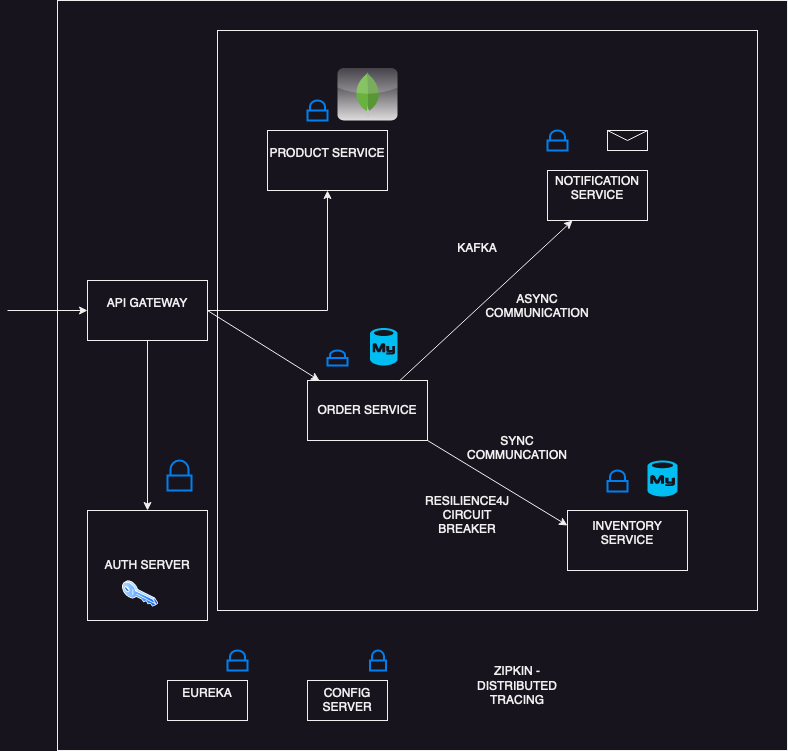

The diagram above was exported from draw.io. Its source (the exported page's mxGraphModel, read from the mxfile embedded in the PNG):
<mxGraphModel dx="1194" dy="792" grid="1" gridSize="10" guides="1" tooltips="1" connect="1" arrows="1" fold="1" page="1" pageScale="1" pageWidth="827" pageHeight="1169" math="0" shadow="0">
  <root>
    <mxCell id="0" />
    <mxCell id="1" parent="0" />
    <mxCell id="oz1kHio7hNIgZnj7D462-1" value="" style="rounded=0;whiteSpace=wrap;html=1;" vertex="1" parent="1">
      <mxGeometry x="60" y="20" width="730" height="750" as="geometry" />
    </mxCell>
    <mxCell id="oz1kHio7hNIgZnj7D462-2" value="" style="endArrow=classic;html=1;rounded=0;entryX=0;entryY=0.5;entryDx=0;entryDy=0;" edge="1" parent="1" target="oz1kHio7hNIgZnj7D462-3">
      <mxGeometry width="50" height="50" relative="1" as="geometry">
        <mxPoint x="10" y="330" as="sourcePoint" />
        <mxPoint x="440" y="360" as="targetPoint" />
      </mxGeometry>
    </mxCell>
    <mxCell id="oz1kHio7hNIgZnj7D462-8" value="" style="edgeStyle=orthogonalEdgeStyle;rounded=0;orthogonalLoop=1;jettySize=auto;html=1;entryX=0.5;entryY=0;entryDx=0;entryDy=0;" edge="1" parent="1" source="oz1kHio7hNIgZnj7D462-3" target="oz1kHio7hNIgZnj7D462-9">
      <mxGeometry relative="1" as="geometry">
        <mxPoint x="210" y="470" as="targetPoint" />
      </mxGeometry>
    </mxCell>
    <mxCell id="oz1kHio7hNIgZnj7D462-27" style="edgeStyle=orthogonalEdgeStyle;rounded=0;orthogonalLoop=1;jettySize=auto;html=1;exitX=1;exitY=0.5;exitDx=0;exitDy=0;" edge="1" parent="1" source="oz1kHio7hNIgZnj7D462-3" target="oz1kHio7hNIgZnj7D462-14">
      <mxGeometry relative="1" as="geometry" />
    </mxCell>
    <mxCell id="oz1kHio7hNIgZnj7D462-3" value="&lt;div&gt;API GATEWAY&lt;/div&gt;&lt;div&gt;&lt;br&gt;&lt;/div&gt;" style="rounded=0;whiteSpace=wrap;html=1;" vertex="1" parent="1">
      <mxGeometry x="90" y="300" width="120" height="60" as="geometry" />
    </mxCell>
    <mxCell id="oz1kHio7hNIgZnj7D462-9" value="AUTH SERVER" style="whiteSpace=wrap;html=1;sketch=0;rounded=0;" vertex="1" parent="1">
      <mxGeometry x="90" y="530" width="120" height="110" as="geometry" />
    </mxCell>
    <mxCell id="oz1kHio7hNIgZnj7D462-11" value="" style="rounded=0;whiteSpace=wrap;html=1;fillColor=none;" vertex="1" parent="1">
      <mxGeometry x="220" y="50" width="540" height="580" as="geometry" />
    </mxCell>
    <mxCell id="oz1kHio7hNIgZnj7D462-12" value="&lt;div&gt;EUREKA &lt;br&gt;&lt;/div&gt;&lt;div&gt;&lt;br&gt;&lt;/div&gt;" style="rounded=0;whiteSpace=wrap;html=1;" vertex="1" parent="1">
      <mxGeometry x="170" y="700" width="80" height="40" as="geometry" />
    </mxCell>
    <mxCell id="oz1kHio7hNIgZnj7D462-13" value="CONFIG SERVER" style="rounded=0;whiteSpace=wrap;html=1;" vertex="1" parent="1">
      <mxGeometry x="310" y="700" width="80" height="40" as="geometry" />
    </mxCell>
    <mxCell id="oz1kHio7hNIgZnj7D462-14" value="&lt;div&gt;PRODUCT SERVICE&lt;/div&gt;&lt;div&gt;&lt;br&gt;&lt;/div&gt;" style="rounded=0;whiteSpace=wrap;html=1;" vertex="1" parent="1">
      <mxGeometry x="270" y="150" width="120" height="60" as="geometry" />
    </mxCell>
    <mxCell id="oz1kHio7hNIgZnj7D462-17" value="" style="html=1;verticalLabelPosition=bottom;align=center;labelBackgroundColor=#ffffff;verticalAlign=top;strokeWidth=2;strokeColor=#0080F0;shadow=0;dashed=0;shape=mxgraph.ios7.icons.locked;" vertex="1" parent="1">
      <mxGeometry x="310" y="120" width="20" height="20" as="geometry" />
    </mxCell>
    <mxCell id="oz1kHio7hNIgZnj7D462-18" value="" style="html=1;verticalLabelPosition=bottom;align=center;labelBackgroundColor=#ffffff;verticalAlign=top;strokeWidth=2;strokeColor=#0080F0;shadow=0;dashed=0;shape=mxgraph.ios7.icons.locked;" vertex="1" parent="1">
      <mxGeometry x="170" y="480" width="24" height="30" as="geometry" />
    </mxCell>
    <mxCell id="oz1kHio7hNIgZnj7D462-22" value="" style="html=1;verticalLabelPosition=bottom;align=center;labelBackgroundColor=#ffffff;verticalAlign=top;strokeWidth=2;strokeColor=#0080F0;shadow=0;dashed=0;shape=mxgraph.ios7.icons.locked;" vertex="1" parent="1">
      <mxGeometry x="230" y="670" width="20" height="20" as="geometry" />
    </mxCell>
    <mxCell id="oz1kHio7hNIgZnj7D462-23" value="" style="html=1;verticalLabelPosition=bottom;align=center;labelBackgroundColor=#ffffff;verticalAlign=top;strokeWidth=2;strokeColor=#0080F0;shadow=0;dashed=0;shape=mxgraph.ios7.icons.locked;" vertex="1" parent="1">
      <mxGeometry x="372.5" y="670" width="16" height="20" as="geometry" />
    </mxCell>
    <mxCell id="oz1kHio7hNIgZnj7D462-24" value="ORDER SERVICE" style="rounded=0;whiteSpace=wrap;html=1;" vertex="1" parent="1">
      <mxGeometry x="310" y="400" width="120" height="60" as="geometry" />
    </mxCell>
    <mxCell id="oz1kHio7hNIgZnj7D462-25" value="" style="html=1;verticalLabelPosition=bottom;align=center;labelBackgroundColor=#ffffff;verticalAlign=top;strokeWidth=2;strokeColor=#0080F0;shadow=0;dashed=0;shape=mxgraph.ios7.icons.locked;" vertex="1" parent="1">
      <mxGeometry x="330" y="370" width="20" height="15" as="geometry" />
    </mxCell>
    <mxCell id="oz1kHio7hNIgZnj7D462-26" value="" style="endArrow=classic;html=1;rounded=0;exitX=1;exitY=0.5;exitDx=0;exitDy=0;" edge="1" parent="1" source="oz1kHio7hNIgZnj7D462-3" target="oz1kHio7hNIgZnj7D462-24">
      <mxGeometry width="50" height="50" relative="1" as="geometry">
        <mxPoint x="390" y="410" as="sourcePoint" />
        <mxPoint x="440" y="360" as="targetPoint" />
      </mxGeometry>
    </mxCell>
    <mxCell id="oz1kHio7hNIgZnj7D462-29" value="&lt;div&gt;NOTIFICATION SERVICE&lt;/div&gt;&lt;div&gt;&lt;br&gt;&lt;/div&gt;" style="rounded=0;whiteSpace=wrap;html=1;" vertex="1" parent="1">
      <mxGeometry x="550" y="190" width="100" height="50" as="geometry" />
    </mxCell>
    <mxCell id="oz1kHio7hNIgZnj7D462-30" value="" style="endArrow=classic;html=1;rounded=0;entryX=0.25;entryY=1;entryDx=0;entryDy=0;" edge="1" parent="1" source="oz1kHio7hNIgZnj7D462-24" target="oz1kHio7hNIgZnj7D462-29">
      <mxGeometry width="50" height="50" relative="1" as="geometry">
        <mxPoint x="400" y="420" as="sourcePoint" />
        <mxPoint x="440" y="360" as="targetPoint" />
        <Array as="points" />
      </mxGeometry>
    </mxCell>
    <mxCell id="oz1kHio7hNIgZnj7D462-33" value="" style="endArrow=classic;html=1;rounded=0;exitX=1;exitY=1;exitDx=0;exitDy=0;entryX=0;entryY=0.25;entryDx=0;entryDy=0;" edge="1" parent="1" source="oz1kHio7hNIgZnj7D462-24" target="oz1kHio7hNIgZnj7D462-34">
      <mxGeometry width="50" height="50" relative="1" as="geometry">
        <mxPoint x="390" y="410" as="sourcePoint" />
        <mxPoint x="553" y="620" as="targetPoint" />
      </mxGeometry>
    </mxCell>
    <mxCell id="oz1kHio7hNIgZnj7D462-34" value="&lt;div&gt;INVENTORY SERVICE&lt;/div&gt;&lt;div&gt;&lt;br&gt;&lt;/div&gt;" style="rounded=0;whiteSpace=wrap;html=1;" vertex="1" parent="1">
      <mxGeometry x="570" y="530" width="120" height="60" as="geometry" />
    </mxCell>
    <mxCell id="oz1kHio7hNIgZnj7D462-36" value="" style="shape=message;html=1;html=1;outlineConnect=0;labelPosition=center;verticalLabelPosition=bottom;align=center;verticalAlign=top;" vertex="1" parent="1">
      <mxGeometry x="610" y="150" width="40" height="20" as="geometry" />
    </mxCell>
    <mxCell id="oz1kHio7hNIgZnj7D462-37" value="" style="html=1;verticalLabelPosition=bottom;align=center;labelBackgroundColor=#ffffff;verticalAlign=top;strokeWidth=2;strokeColor=#0080F0;shadow=0;dashed=0;shape=mxgraph.ios7.icons.locked;" vertex="1" parent="1">
      <mxGeometry x="550" y="150" width="20" height="20" as="geometry" />
    </mxCell>
    <mxCell id="oz1kHio7hNIgZnj7D462-44" value="" style="verticalLabelPosition=bottom;html=1;verticalAlign=top;align=center;strokeColor=none;fillColor=#00BEF2;shape=mxgraph.azure.mysql_database;" vertex="1" parent="1">
      <mxGeometry x="650" y="480" width="30" height="36" as="geometry" />
    </mxCell>
    <mxCell id="oz1kHio7hNIgZnj7D462-45" value="" style="verticalLabelPosition=bottom;html=1;verticalAlign=top;align=center;strokeColor=none;fillColor=#00BEF2;shape=mxgraph.azure.mysql_database;" vertex="1" parent="1">
      <mxGeometry x="372.5" y="347.5" width="27.5" height="37.5" as="geometry" />
    </mxCell>
    <mxCell id="oz1kHio7hNIgZnj7D462-46" value="" style="image;aspect=fixed;perimeter=ellipsePerimeter;html=1;align=center;shadow=0;dashed=0;spacingTop=3;image=img/lib/active_directory/key.svg;" vertex="1" parent="1">
      <mxGeometry x="125" y="600" width="36.49" height="27" as="geometry" />
    </mxCell>
    <mxCell id="oz1kHio7hNIgZnj7D462-47" value="" style="dashed=0;outlineConnect=0;html=1;align=center;labelPosition=center;verticalLabelPosition=bottom;verticalAlign=top;shape=mxgraph.webicons.mongodb;gradientColor=#DFDEDE" vertex="1" parent="1">
      <mxGeometry x="340" y="87.6" width="60" height="52.4" as="geometry" />
    </mxCell>
    <mxCell id="oz1kHio7hNIgZnj7D462-49" value="" style="html=1;verticalLabelPosition=bottom;align=center;labelBackgroundColor=#ffffff;verticalAlign=top;strokeWidth=2;strokeColor=#0080F0;shadow=0;dashed=0;shape=mxgraph.ios7.icons.locked;" vertex="1" parent="1">
      <mxGeometry x="610" y="490" width="20" height="21" as="geometry" />
    </mxCell>
    <mxCell id="oz1kHio7hNIgZnj7D462-60" value="&lt;div&gt;KAFKA&lt;/div&gt;&lt;div&gt;&lt;br&gt;&lt;/div&gt;" style="text;html=1;strokeColor=none;fillColor=none;align=center;verticalAlign=middle;whiteSpace=wrap;rounded=0;" vertex="1" parent="1">
      <mxGeometry x="450" y="260" width="60" height="30" as="geometry" />
    </mxCell>
    <mxCell id="oz1kHio7hNIgZnj7D462-61" value="&lt;div&gt;ASYNC COMMUNICATION&lt;/div&gt;&lt;div&gt;&lt;br&gt;&lt;/div&gt;" style="text;html=1;strokeColor=none;fillColor=none;align=center;verticalAlign=middle;whiteSpace=wrap;rounded=0;" vertex="1" parent="1">
      <mxGeometry x="510" y="317.5" width="60" height="30" as="geometry" />
    </mxCell>
    <mxCell id="oz1kHio7hNIgZnj7D462-62" value="&lt;div&gt;SYNC COMMUNCATION&lt;/div&gt;&lt;div&gt;&lt;br&gt;&lt;/div&gt;" style="text;html=1;strokeColor=none;fillColor=none;align=center;verticalAlign=middle;whiteSpace=wrap;rounded=0;" vertex="1" parent="1">
      <mxGeometry x="490" y="460" width="60" height="30" as="geometry" />
    </mxCell>
    <mxCell id="oz1kHio7hNIgZnj7D462-72" value="&lt;div&gt;RESILIENCE4J&lt;/div&gt;&lt;div&gt;CIRCUIT BREAKER&lt;br&gt;&lt;/div&gt;" style="text;html=1;strokeColor=none;fillColor=none;align=center;verticalAlign=middle;whiteSpace=wrap;rounded=0;" vertex="1" parent="1">
      <mxGeometry x="440" y="520" width="60" height="30" as="geometry" />
    </mxCell>
    <mxCell id="oz1kHio7hNIgZnj7D462-73" value="&lt;div&gt;ZIPKIN - DISTRIBUTED TRACING&lt;/div&gt;&lt;div&gt;&lt;br&gt;&lt;/div&gt;&lt;div&gt;&lt;br&gt;&lt;/div&gt;" style="text;html=1;strokeColor=none;fillColor=none;align=center;verticalAlign=middle;whiteSpace=wrap;rounded=0;" vertex="1" parent="1">
      <mxGeometry x="490" y="705" width="60" height="30" as="geometry" />
    </mxCell>
  </root>
</mxGraphModel>